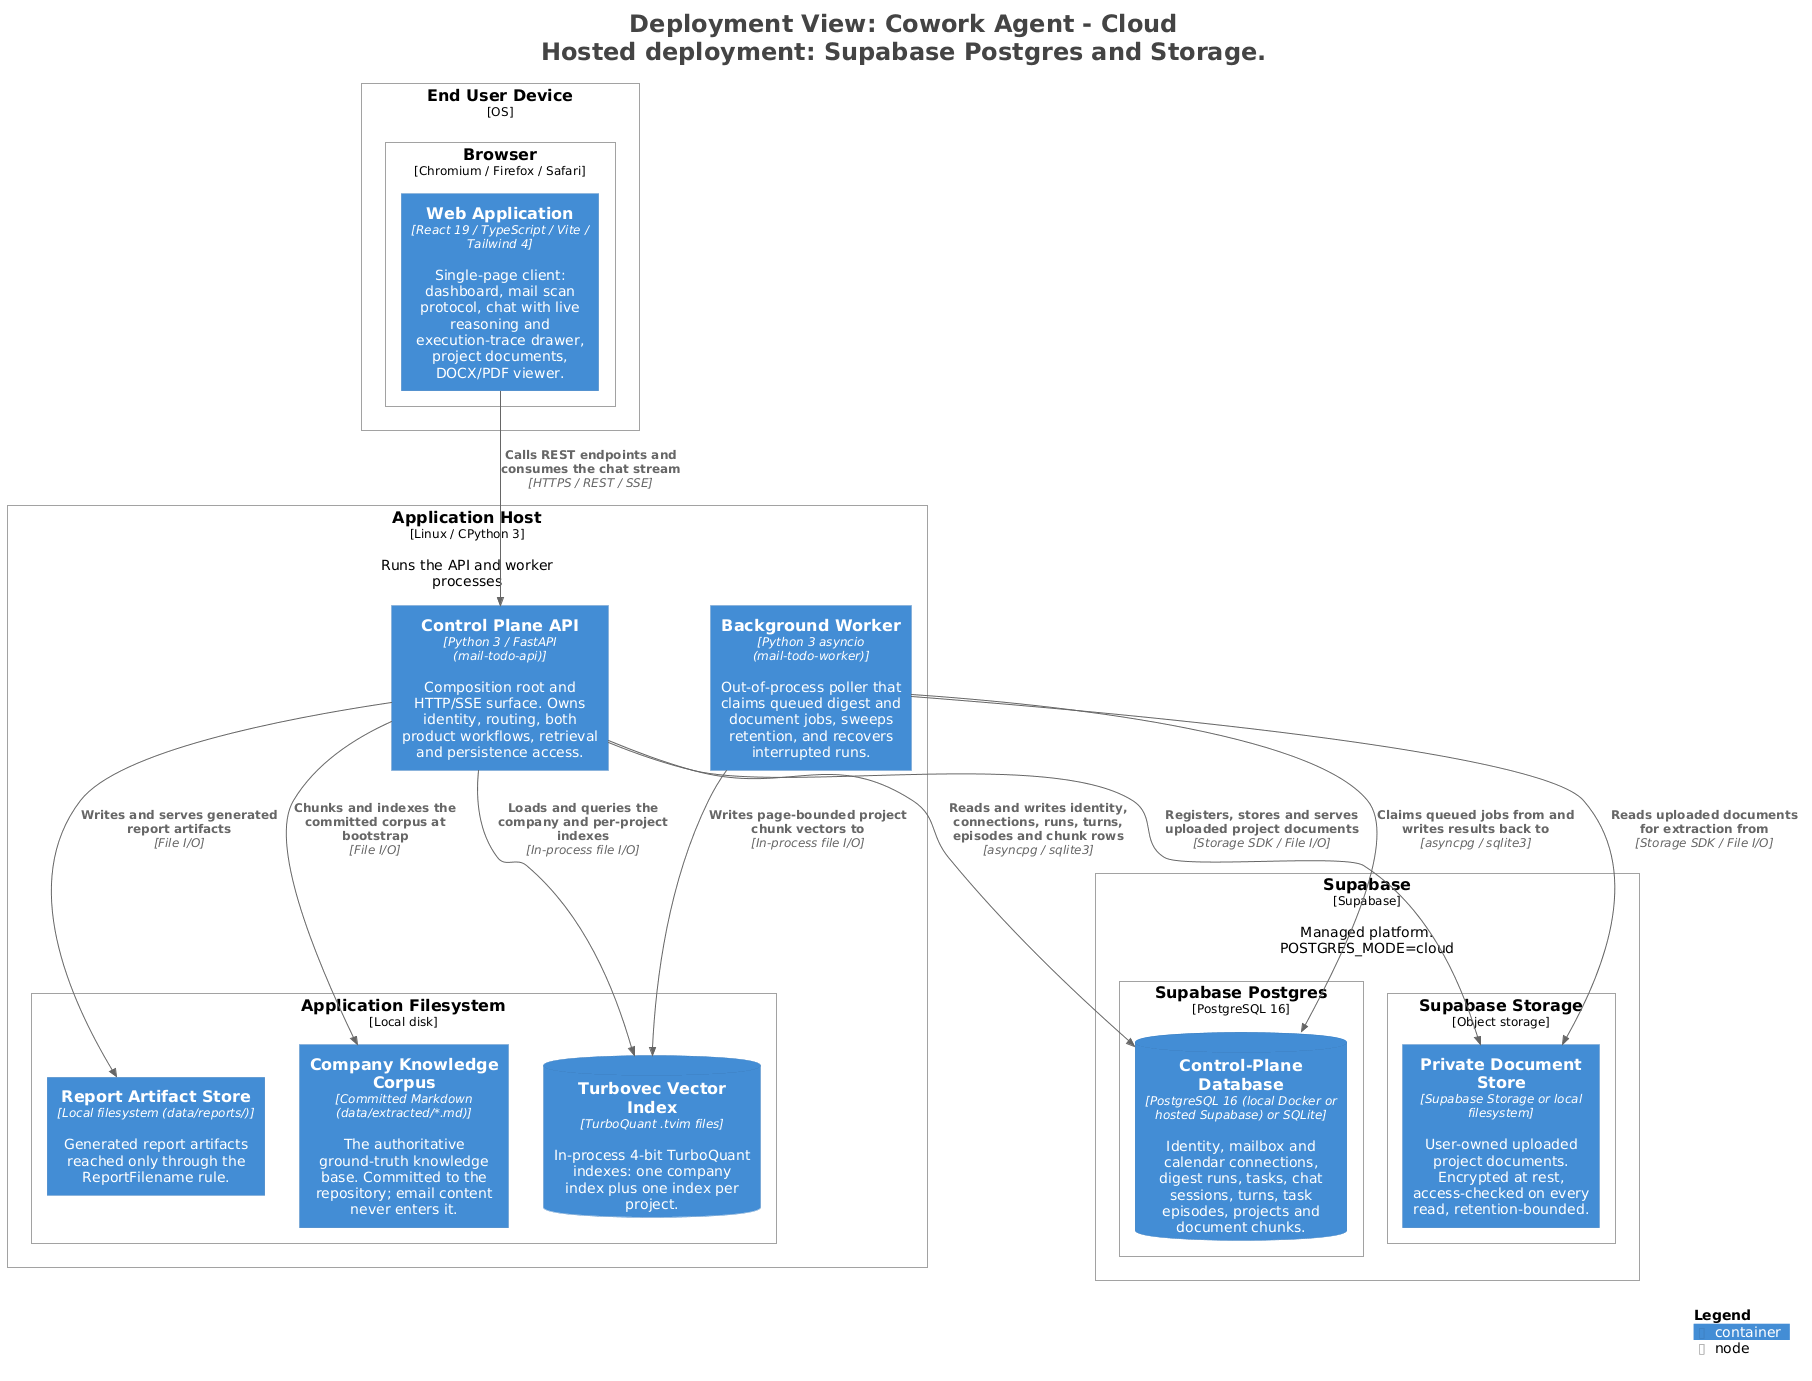

The diagram above was rendered by PlantUML. Its source (embedded in the PNG):
@startuml
title <size:24>Deployment View: Cowork Agent - Cloud</size>\n<size:24>Hosted deployment: Supabase Postgres and Storage.</size>

set separator none
top to bottom direction

<style>
  root {
    BackgroundColor: #ffffff
    FontColor: #444444
  }
</style>

!include <C4/C4>
!include <C4/C4_Context>
!include <C4/C4_Container>
!include <C4/C4_Deployment>

Deployment_Node(Cloud.EndUserDevice, "End User Device", $type="OS", $descr="", $tags="", $link="") {
  Deployment_Node(Cloud.EndUserDevice.Browser, "Browser", $type="Chromium / Firefox / Safari", $descr="", $tags="", $link="") {
    Container(Cloud.EndUserDevice.Browser.WebApplication_1, "Web Application", $techn="React 19 / TypeScript / Vite / Tailwind 4", $descr="Single-page client: dashboard, mail scan protocol, chat with live reasoning and execution-trace drawer, project documents, DOCX/PDF viewer.", $tags="", $link="")
  }

}

Deployment_Node(Cloud.ApplicationHost, "Application Host", $type="Linux / CPython 3", $descr="Runs the API and worker processes", $tags="", $link="") {
  Container(Cloud.ApplicationHost.ControlPlaneAPI_1, "Control Plane API", $techn="Python 3 / FastAPI (mail-todo-api)", $descr="Composition root and HTTP/SSE surface. Owns identity, routing, both product workflows, retrieval and persistence access.", $tags="", $link="")
  Container(Cloud.ApplicationHost.BackgroundWorker_1, "Background Worker", $techn="Python 3 asyncio (mail-todo-worker)", $descr="Out-of-process poller that claims queued digest and document jobs, sweeps retention, and recovers interrupted runs.", $tags="", $link="")
  Deployment_Node(Cloud.ApplicationHost.ApplicationFilesystem, "Application Filesystem", $type="Local disk", $descr="", $tags="", $link="") {
    Container(Cloud.ApplicationHost.ApplicationFilesystem.CompanyKnowledgeCorpus_1, "Company Knowledge Corpus", $techn="Committed Markdown (data/extracted/*.md)", $descr="The authoritative ground-truth knowledge base. Committed to the repository; email content never enters it.", $tags="", $link="")
    Container(Cloud.ApplicationHost.ApplicationFilesystem.ReportArtifactStore_1, "Report Artifact Store", $techn="Local filesystem (data/reports/)", $descr="Generated report artifacts reached only through the ReportFilename rule.", $tags="", $link="")
    ContainerDb(Cloud.ApplicationHost.ApplicationFilesystem.TurbovecVectorIndex_1, "Turbovec Vector Index", $techn="TurboQuant .tvim files", $descr="In-process 4-bit TurboQuant indexes: one company index plus one index per project.", $tags="", $link="")
  }

}

Deployment_Node(Cloud.Supabase, "Supabase", $type="Supabase", $descr="Managed platform. POSTGRES_MODE=cloud", $tags="", $link="") {
  Deployment_Node(Cloud.Supabase.SupabasePostgres, "Supabase Postgres", $type="PostgreSQL 16", $descr="", $tags="", $link="") {
    ContainerDb(Cloud.Supabase.SupabasePostgres.ControlPlaneDatabase_1, "Control-Plane Database", $techn="PostgreSQL 16 (local Docker or hosted Supabase) or SQLite", $descr="Identity, mailbox and calendar connections, digest runs, tasks, chat sessions, turns, task episodes, projects and document chunks.", $tags="", $link="")
  }

  Deployment_Node(Cloud.Supabase.SupabaseStorage, "Supabase Storage", $type="Object storage", $descr="", $tags="", $link="") {
    Container(Cloud.Supabase.SupabaseStorage.PrivateDocumentStore_1, "Private Document Store", $techn="Supabase Storage or local filesystem", $descr="User-owned uploaded project documents. Encrypted at rest, access-checked on every read, retention-bounded.", $tags="", $link="")
  }

}

Rel(Cloud.EndUserDevice.Browser.WebApplication_1, Cloud.ApplicationHost.ControlPlaneAPI_1, "Calls REST endpoints and consumes the chat stream", $techn="HTTPS / REST / SSE", $tags="", $link="")
Rel(Cloud.ApplicationHost.ControlPlaneAPI_1, Cloud.ApplicationHost.ApplicationFilesystem.CompanyKnowledgeCorpus_1, "Chunks and indexes the committed corpus at bootstrap", $techn="File I/O", $tags="", $link="")
Rel(Cloud.ApplicationHost.ControlPlaneAPI_1, Cloud.ApplicationHost.ApplicationFilesystem.ReportArtifactStore_1, "Writes and serves generated report artifacts", $techn="File I/O", $tags="", $link="")
Rel(Cloud.ApplicationHost.ControlPlaneAPI_1, Cloud.ApplicationHost.ApplicationFilesystem.TurbovecVectorIndex_1, "Loads and queries the company and per-project indexes", $techn="In-process file I/O", $tags="", $link="")
Rel(Cloud.ApplicationHost.BackgroundWorker_1, Cloud.ApplicationHost.ApplicationFilesystem.TurbovecVectorIndex_1, "Writes page-bounded project chunk vectors to", $techn="In-process file I/O", $tags="", $link="")
Rel(Cloud.ApplicationHost.ControlPlaneAPI_1, Cloud.Supabase.SupabasePostgres.ControlPlaneDatabase_1, "Reads and writes identity, connections, runs, turns, episodes and chunk rows", $techn="asyncpg / sqlite3", $tags="", $link="")
Rel(Cloud.ApplicationHost.BackgroundWorker_1, Cloud.Supabase.SupabasePostgres.ControlPlaneDatabase_1, "Claims queued jobs from and writes results back to", $techn="asyncpg / sqlite3", $tags="", $link="")
Rel(Cloud.ApplicationHost.ControlPlaneAPI_1, Cloud.Supabase.SupabaseStorage.PrivateDocumentStore_1, "Registers, stores and serves uploaded project documents", $techn="Storage SDK / File I/O", $tags="", $link="")
Rel(Cloud.ApplicationHost.BackgroundWorker_1, Cloud.Supabase.SupabaseStorage.PrivateDocumentStore_1, "Reads uploaded documents for extraction from", $techn="Storage SDK / File I/O", $tags="", $link="")

SHOW_LEGEND(true)
hide stereotypes
@enduml